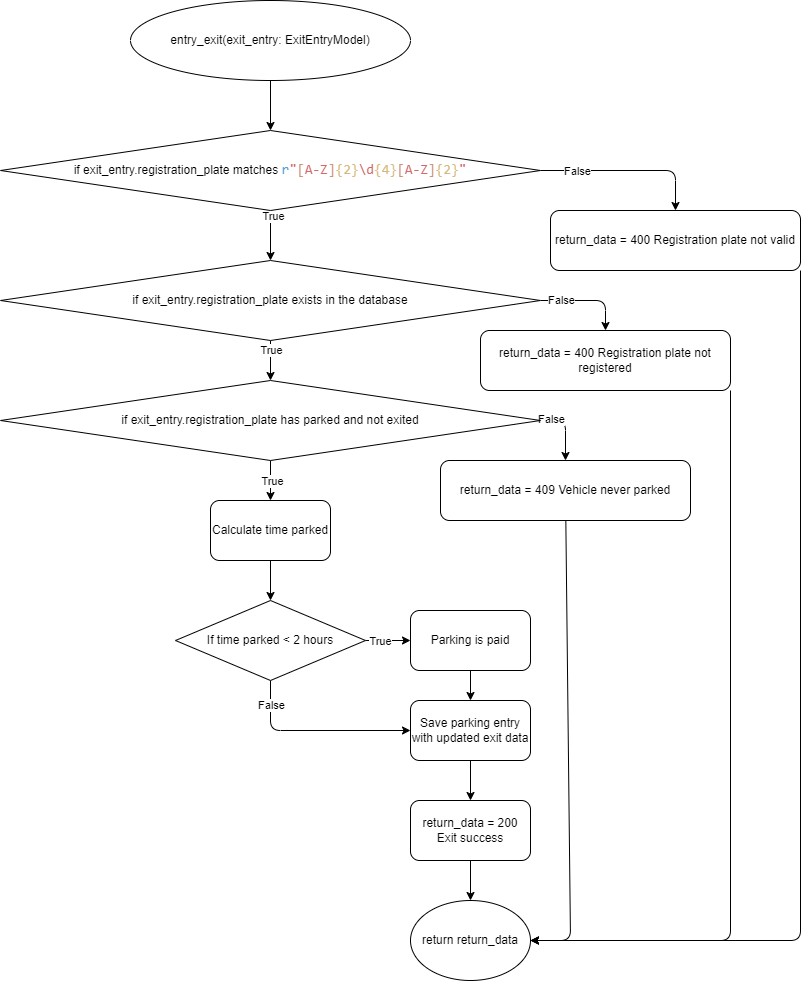

The diagram above was exported from draw.io. Its source (the exported page's mxGraphModel, read from the mxfile embedded in the PNG):
<mxGraphModel dx="920" dy="1039" grid="1" gridSize="10" guides="1" tooltips="1" connect="1" arrows="1" fold="1" page="1" pageScale="1" pageWidth="827" pageHeight="1169" math="0" shadow="0">
  <root>
    <mxCell id="0" />
    <mxCell id="1" parent="0" />
    <mxCell id="6" style="edgeStyle=none;html=1;entryX=0.5;entryY=0;entryDx=0;entryDy=0;" edge="1" parent="1" source="2" target="3">
      <mxGeometry relative="1" as="geometry" />
    </mxCell>
    <mxCell id="2" value="entry_exit(exit_entry: ExitEntryModel)" style="ellipse;whiteSpace=wrap;html=1;" vertex="1" parent="1">
      <mxGeometry x="140" y="30" width="280" height="80" as="geometry" />
    </mxCell>
    <mxCell id="5" style="edgeStyle=none;html=1;entryX=0.5;entryY=0;entryDx=0;entryDy=0;" edge="1" parent="1" source="3" target="4">
      <mxGeometry relative="1" as="geometry">
        <Array as="points" />
      </mxGeometry>
    </mxCell>
    <mxCell id="33" value="True" style="edgeLabel;html=1;align=center;verticalAlign=middle;resizable=0;points=[];" vertex="1" connectable="0" parent="5">
      <mxGeometry x="-0.7576" y="2" relative="1" as="geometry">
        <mxPoint as="offset" />
      </mxGeometry>
    </mxCell>
    <mxCell id="25" style="edgeStyle=none;html=1;entryX=0.5;entryY=0;entryDx=0;entryDy=0;" edge="1" parent="1" source="3" target="22">
      <mxGeometry relative="1" as="geometry">
        <Array as="points">
          <mxPoint x="685" y="200" />
        </Array>
      </mxGeometry>
    </mxCell>
    <mxCell id="39" value="False" style="edgeLabel;html=1;align=center;verticalAlign=middle;resizable=0;points=[];" vertex="1" connectable="0" parent="25">
      <mxGeometry x="-0.5796" relative="1" as="geometry">
        <mxPoint as="offset" />
      </mxGeometry>
    </mxCell>
    <mxCell id="3" value="if exit_entry.registration_plate matches&amp;nbsp;&lt;span style=&quot;font-family: Consolas, &amp;quot;Courier New&amp;quot;, monospace; font-size: 14px; color: rgb(86, 156, 214);&quot;&gt;r&lt;/span&gt;&lt;span style=&quot;font-family: Consolas, &amp;quot;Courier New&amp;quot;, monospace; font-size: 14px; color: rgb(209, 105, 105);&quot;&gt;&quot;&lt;/span&gt;&lt;span style=&quot;font-family: Consolas, &amp;quot;Courier New&amp;quot;, monospace; font-size: 14px; color: rgb(206, 145, 120);&quot;&gt;[&lt;/span&gt;&lt;span style=&quot;font-family: Consolas, &amp;quot;Courier New&amp;quot;, monospace; font-size: 14px; color: rgb(209, 105, 105);&quot;&gt;A-Z&lt;/span&gt;&lt;span style=&quot;font-family: Consolas, &amp;quot;Courier New&amp;quot;, monospace; font-size: 14px; color: rgb(206, 145, 120);&quot;&gt;]&lt;/span&gt;&lt;span style=&quot;font-family: Consolas, &amp;quot;Courier New&amp;quot;, monospace; font-size: 14px; color: rgb(215, 186, 125);&quot;&gt;{2}&lt;/span&gt;&lt;span style=&quot;font-family: Consolas, &amp;quot;Courier New&amp;quot;, monospace; font-size: 14px; color: rgb(209, 105, 105);&quot;&gt;\d&lt;/span&gt;&lt;span style=&quot;font-family: Consolas, &amp;quot;Courier New&amp;quot;, monospace; font-size: 14px; color: rgb(215, 186, 125);&quot;&gt;{4}&lt;/span&gt;&lt;span style=&quot;font-family: Consolas, &amp;quot;Courier New&amp;quot;, monospace; font-size: 14px; color: rgb(206, 145, 120);&quot;&gt;[&lt;/span&gt;&lt;span style=&quot;font-family: Consolas, &amp;quot;Courier New&amp;quot;, monospace; font-size: 14px; color: rgb(209, 105, 105);&quot;&gt;A-Z&lt;/span&gt;&lt;span style=&quot;font-family: Consolas, &amp;quot;Courier New&amp;quot;, monospace; font-size: 14px; color: rgb(206, 145, 120);&quot;&gt;]&lt;/span&gt;&lt;span style=&quot;font-family: Consolas, &amp;quot;Courier New&amp;quot;, monospace; font-size: 14px; color: rgb(215, 186, 125);&quot;&gt;{2}&lt;/span&gt;&lt;span style=&quot;font-family: Consolas, &amp;quot;Courier New&amp;quot;, monospace; font-size: 14px; color: rgb(209, 105, 105);&quot;&gt;&quot;&lt;/span&gt;" style="rhombus;whiteSpace=wrap;html=1;" vertex="1" parent="1">
      <mxGeometry x="10" y="160" width="540" height="80" as="geometry" />
    </mxCell>
    <mxCell id="14" style="edgeStyle=none;html=1;entryX=0.5;entryY=0;entryDx=0;entryDy=0;" edge="1" parent="1" source="4" target="7">
      <mxGeometry relative="1" as="geometry">
        <Array as="points" />
      </mxGeometry>
    </mxCell>
    <mxCell id="34" value="True" style="edgeLabel;html=1;align=center;verticalAlign=middle;resizable=0;points=[];" vertex="1" connectable="0" parent="14">
      <mxGeometry x="-0.8389" y="-2" relative="1" as="geometry">
        <mxPoint x="2" y="6" as="offset" />
      </mxGeometry>
    </mxCell>
    <mxCell id="26" style="edgeStyle=none;html=1;entryX=0.5;entryY=0;entryDx=0;entryDy=0;" edge="1" parent="1" source="4" target="23">
      <mxGeometry relative="1" as="geometry">
        <Array as="points">
          <mxPoint x="615" y="330" />
        </Array>
      </mxGeometry>
    </mxCell>
    <mxCell id="37" value="False" style="edgeLabel;html=1;align=center;verticalAlign=middle;resizable=0;points=[];" vertex="1" connectable="0" parent="26">
      <mxGeometry x="-0.5724" y="1" relative="1" as="geometry">
        <mxPoint as="offset" />
      </mxGeometry>
    </mxCell>
    <mxCell id="4" value="if exit_entry.registration_plate exists in the database" style="rhombus;whiteSpace=wrap;html=1;" vertex="1" parent="1">
      <mxGeometry x="10" y="290" width="540" height="80" as="geometry" />
    </mxCell>
    <mxCell id="15" style="edgeStyle=none;html=1;entryX=0.5;entryY=0;entryDx=0;entryDy=0;" edge="1" parent="1" source="7" target="8">
      <mxGeometry relative="1" as="geometry">
        <Array as="points" />
      </mxGeometry>
    </mxCell>
    <mxCell id="35" value="True" style="edgeLabel;html=1;align=center;verticalAlign=middle;resizable=0;points=[];" vertex="1" connectable="0" parent="15">
      <mxGeometry x="0.0059" y="1" relative="1" as="geometry">
        <mxPoint as="offset" />
      </mxGeometry>
    </mxCell>
    <mxCell id="27" style="edgeStyle=none;html=1;entryX=0.5;entryY=0;entryDx=0;entryDy=0;" edge="1" parent="1" source="7" target="24">
      <mxGeometry relative="1" as="geometry">
        <Array as="points">
          <mxPoint x="575" y="450" />
        </Array>
      </mxGeometry>
    </mxCell>
    <mxCell id="36" value="False" style="edgeLabel;html=1;align=center;verticalAlign=middle;resizable=0;points=[];" vertex="1" connectable="0" parent="27">
      <mxGeometry x="-0.6577" y="2" relative="1" as="geometry">
        <mxPoint as="offset" />
      </mxGeometry>
    </mxCell>
    <mxCell id="7" value="if exit_entry.registration_plate has parked and not exited" style="rhombus;whiteSpace=wrap;html=1;" vertex="1" parent="1">
      <mxGeometry x="10" y="410" width="540" height="80" as="geometry" />
    </mxCell>
    <mxCell id="16" style="edgeStyle=none;html=1;entryX=0.5;entryY=0;entryDx=0;entryDy=0;" edge="1" parent="1" source="8" target="9">
      <mxGeometry relative="1" as="geometry" />
    </mxCell>
    <mxCell id="8" value="Calculate time parked" style="rounded=1;whiteSpace=wrap;html=1;" vertex="1" parent="1">
      <mxGeometry x="220" y="530" width="120" height="60" as="geometry" />
    </mxCell>
    <mxCell id="17" style="edgeStyle=none;html=1;entryX=0;entryY=0.5;entryDx=0;entryDy=0;" edge="1" parent="1" source="9" target="10">
      <mxGeometry relative="1" as="geometry">
        <Array as="points" />
      </mxGeometry>
    </mxCell>
    <mxCell id="31" value="True" style="edgeLabel;html=1;align=center;verticalAlign=middle;resizable=0;points=[];" vertex="1" connectable="0" parent="17">
      <mxGeometry x="-0.8119" y="1" relative="1" as="geometry">
        <mxPoint x="10" y="1" as="offset" />
      </mxGeometry>
    </mxCell>
    <mxCell id="21" style="edgeStyle=none;html=1;entryX=0;entryY=0.5;entryDx=0;entryDy=0;" edge="1" parent="1" source="9" target="11">
      <mxGeometry relative="1" as="geometry">
        <Array as="points">
          <mxPoint x="280" y="760" />
        </Array>
      </mxGeometry>
    </mxCell>
    <mxCell id="32" value="False" style="edgeLabel;html=1;align=center;verticalAlign=middle;resizable=0;points=[];" vertex="1" connectable="0" parent="21">
      <mxGeometry x="-0.7355" relative="1" as="geometry">
        <mxPoint as="offset" />
      </mxGeometry>
    </mxCell>
    <mxCell id="9" value="If time parked &amp;lt; 2 hours" style="rhombus;whiteSpace=wrap;html=1;" vertex="1" parent="1">
      <mxGeometry x="185" y="630" width="190" height="80" as="geometry" />
    </mxCell>
    <mxCell id="18" style="edgeStyle=none;html=1;entryX=0.5;entryY=0;entryDx=0;entryDy=0;" edge="1" parent="1" source="10" target="11">
      <mxGeometry relative="1" as="geometry" />
    </mxCell>
    <mxCell id="10" value="Parking is paid" style="rounded=1;whiteSpace=wrap;html=1;" vertex="1" parent="1">
      <mxGeometry x="420" y="640" width="120" height="60" as="geometry" />
    </mxCell>
    <mxCell id="19" style="edgeStyle=none;html=1;entryX=0.5;entryY=0;entryDx=0;entryDy=0;" edge="1" parent="1" source="11" target="12">
      <mxGeometry relative="1" as="geometry" />
    </mxCell>
    <mxCell id="11" value="Save parking entry with updated exit data" style="rounded=1;whiteSpace=wrap;html=1;" vertex="1" parent="1">
      <mxGeometry x="420" y="730" width="120" height="60" as="geometry" />
    </mxCell>
    <mxCell id="20" style="edgeStyle=none;html=1;entryX=0.5;entryY=0;entryDx=0;entryDy=0;" edge="1" parent="1" source="12" target="13">
      <mxGeometry relative="1" as="geometry" />
    </mxCell>
    <mxCell id="12" value="return_data = 200 Exit success" style="rounded=1;whiteSpace=wrap;html=1;" vertex="1" parent="1">
      <mxGeometry x="420" y="830" width="120" height="60" as="geometry" />
    </mxCell>
    <mxCell id="13" value="return return_data" style="ellipse;whiteSpace=wrap;html=1;" vertex="1" parent="1">
      <mxGeometry x="420" y="930" width="120" height="80" as="geometry" />
    </mxCell>
    <mxCell id="30" style="edgeStyle=none;html=1;exitX=1;exitY=1;exitDx=0;exitDy=0;entryX=1;entryY=0.5;entryDx=0;entryDy=0;" edge="1" parent="1" source="22" target="13">
      <mxGeometry relative="1" as="geometry">
        <mxPoint x="480" y="910" as="targetPoint" />
        <Array as="points">
          <mxPoint x="810" y="970" />
        </Array>
      </mxGeometry>
    </mxCell>
    <mxCell id="22" value="return_data = 400 Registration plate not valid" style="rounded=1;whiteSpace=wrap;html=1;" vertex="1" parent="1">
      <mxGeometry x="560" y="240" width="250" height="60" as="geometry" />
    </mxCell>
    <mxCell id="29" style="edgeStyle=none;html=1;exitX=1;exitY=1;exitDx=0;exitDy=0;entryX=1;entryY=0.5;entryDx=0;entryDy=0;" edge="1" parent="1" source="23" target="13">
      <mxGeometry relative="1" as="geometry">
        <mxPoint x="480" y="910" as="targetPoint" />
        <Array as="points">
          <mxPoint x="740" y="970" />
        </Array>
      </mxGeometry>
    </mxCell>
    <mxCell id="23" value="return_data = 400 Registration plate not registered" style="rounded=1;whiteSpace=wrap;html=1;" vertex="1" parent="1">
      <mxGeometry x="490" y="360" width="250" height="60" as="geometry" />
    </mxCell>
    <mxCell id="28" style="edgeStyle=none;html=1;entryX=1;entryY=0.5;entryDx=0;entryDy=0;" edge="1" parent="1" source="24" target="13">
      <mxGeometry relative="1" as="geometry">
        <mxPoint x="480" y="910" as="targetPoint" />
        <Array as="points">
          <mxPoint x="580" y="970" />
        </Array>
      </mxGeometry>
    </mxCell>
    <mxCell id="24" value="return_data = 409 Vehicle never parked" style="rounded=1;whiteSpace=wrap;html=1;" vertex="1" parent="1">
      <mxGeometry x="450" y="490" width="250" height="60" as="geometry" />
    </mxCell>
  </root>
</mxGraphModel>